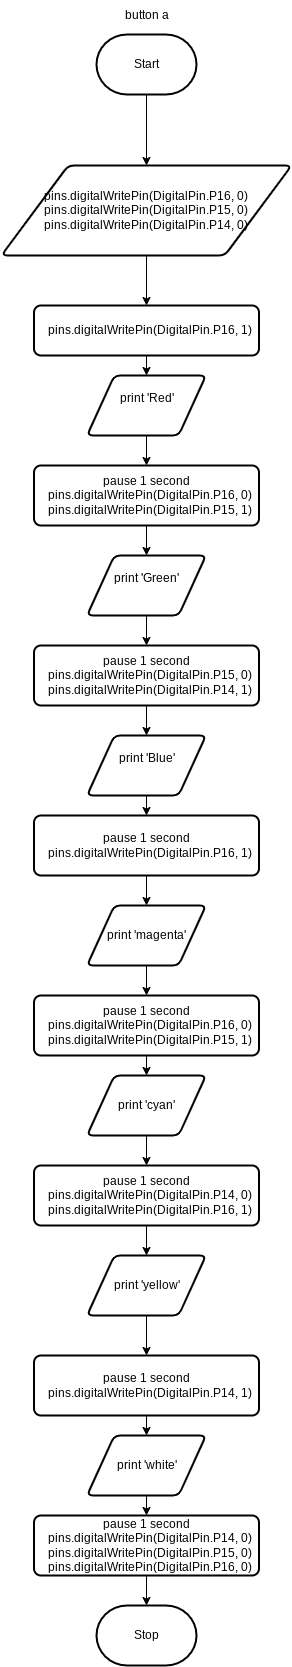

The diagram above was exported from draw.io. Its source (the exported page's mxGraphModel, read from the mxfile embedded in the PNG):
<mxGraphModel dx="1086" dy="703" grid="1" gridSize="10" guides="1" tooltips="1" connect="1" arrows="1" fold="1" page="1" pageScale="1" pageWidth="850" pageHeight="1100" math="0" shadow="0">
  <root>
    <mxCell id="0" />
    <mxCell id="1" parent="0" />
    <mxCell id="6" value="" style="edgeStyle=none;html=1;" parent="1" source="2" target="5" edge="1">
      <mxGeometry relative="1" as="geometry" />
    </mxCell>
    <mxCell id="2" value="Start" style="strokeWidth=2;html=1;shape=mxgraph.flowchart.terminator;whiteSpace=wrap;" parent="1" vertex="1">
      <mxGeometry x="371" y="79" width="100" height="60" as="geometry" />
    </mxCell>
    <mxCell id="3" value="Stop" style="strokeWidth=2;html=1;shape=mxgraph.flowchart.terminator;whiteSpace=wrap;" parent="1" vertex="1">
      <mxGeometry x="371" y="1650" width="100" height="60" as="geometry" />
    </mxCell>
    <mxCell id="8" value="" style="edgeStyle=none;html=1;" parent="1" source="5" target="7" edge="1">
      <mxGeometry relative="1" as="geometry" />
    </mxCell>
    <mxCell id="5" value="pins.digitalWritePin(DigitalPin.P16, 0)&lt;br&gt;pins.digitalWritePin(DigitalPin.P15, 0)&lt;br&gt;pins.digitalWritePin(DigitalPin.P14, 0)" style="shape=parallelogram;html=1;strokeWidth=2;perimeter=parallelogramPerimeter;whiteSpace=wrap;rounded=1;arcSize=12;size=0.23;" parent="1" vertex="1">
      <mxGeometry x="276" y="210" width="290" height="90" as="geometry" />
    </mxCell>
    <mxCell id="11" value="" style="edgeStyle=none;html=1;" parent="1" source="7" target="10" edge="1">
      <mxGeometry relative="1" as="geometry" />
    </mxCell>
    <mxCell id="7" value="&amp;nbsp; pins.digitalWritePin(DigitalPin.P16, 1)&lt;br&gt;" style="rounded=1;whiteSpace=wrap;html=1;absoluteArcSize=1;arcSize=14;strokeWidth=2;" parent="1" vertex="1">
      <mxGeometry x="308.5" y="350" width="225" height="50" as="geometry" />
    </mxCell>
    <mxCell id="9" value="button a" style="text;html=1;align=center;verticalAlign=middle;resizable=0;points=[];autosize=1;strokeColor=none;fillColor=none;" parent="1" vertex="1">
      <mxGeometry x="386" y="45" width="70" height="30" as="geometry" />
    </mxCell>
    <mxCell id="13" value="" style="edgeStyle=none;html=1;" parent="1" source="10" target="12" edge="1">
      <mxGeometry relative="1" as="geometry" />
    </mxCell>
    <mxCell id="10" value="print 'Red'&lt;br&gt;&amp;nbsp;" style="shape=parallelogram;html=1;strokeWidth=2;perimeter=parallelogramPerimeter;whiteSpace=wrap;rounded=1;arcSize=12;size=0.23;" parent="1" vertex="1">
      <mxGeometry x="361.5" y="420" width="119" height="60" as="geometry" />
    </mxCell>
    <mxCell id="23" value="" style="edgeStyle=none;html=1;entryX=0.5;entryY=0;entryDx=0;entryDy=0;" parent="1" source="12" target="21" edge="1">
      <mxGeometry relative="1" as="geometry">
        <mxPoint x="421" y="600" as="targetPoint" />
      </mxGeometry>
    </mxCell>
    <mxCell id="12" value="pause 1 second&lt;br&gt;&amp;nbsp; pins.digitalWritePin(DigitalPin.P16, 0)&lt;br&gt;&amp;nbsp; pins.digitalWritePin(DigitalPin.P15, 1)" style="rounded=1;whiteSpace=wrap;html=1;absoluteArcSize=1;arcSize=14;strokeWidth=2;" parent="1" vertex="1">
      <mxGeometry x="308.5" y="510" width="225" height="60" as="geometry" />
    </mxCell>
    <mxCell id="20" value="" style="edgeStyle=none;html=1;" parent="1" source="21" target="22" edge="1">
      <mxGeometry relative="1" as="geometry" />
    </mxCell>
    <mxCell id="21" value="print 'Green'&lt;br&gt;&amp;nbsp;" style="shape=parallelogram;html=1;strokeWidth=2;perimeter=parallelogramPerimeter;whiteSpace=wrap;rounded=1;arcSize=12;size=0.23;" parent="1" vertex="1">
      <mxGeometry x="361.5" y="600" width="119" height="60" as="geometry" />
    </mxCell>
    <mxCell id="30" value="" style="edgeStyle=none;html=1;" parent="1" source="22" target="28" edge="1">
      <mxGeometry relative="1" as="geometry" />
    </mxCell>
    <mxCell id="22" value="pause 1 second&lt;br&gt;&amp;nbsp; pins.digitalWritePin(DigitalPin.P15, 0)&lt;br&gt;&amp;nbsp; pins.digitalWritePin(DigitalPin.P14, 1)" style="rounded=1;whiteSpace=wrap;html=1;absoluteArcSize=1;arcSize=14;strokeWidth=2;" parent="1" vertex="1">
      <mxGeometry x="308.5" y="690" width="225" height="60" as="geometry" />
    </mxCell>
    <mxCell id="27" value="" style="edgeStyle=none;html=1;" parent="1" source="28" target="29" edge="1">
      <mxGeometry relative="1" as="geometry" />
    </mxCell>
    <mxCell id="28" value="print 'Blue'&lt;br&gt;&amp;nbsp;" style="shape=parallelogram;html=1;strokeWidth=2;perimeter=parallelogramPerimeter;whiteSpace=wrap;rounded=1;arcSize=12;size=0.23;" parent="1" vertex="1">
      <mxGeometry x="361.5" y="780" width="119" height="60" as="geometry" />
    </mxCell>
    <mxCell id="32" value="" style="edgeStyle=none;html=1;" parent="1" source="29" target="31" edge="1">
      <mxGeometry relative="1" as="geometry" />
    </mxCell>
    <mxCell id="29" value="pause 1 second&lt;br&gt;&amp;nbsp; pins.digitalWritePin(DigitalPin.P16, 1)" style="rounded=1;whiteSpace=wrap;html=1;absoluteArcSize=1;arcSize=14;strokeWidth=2;" parent="1" vertex="1">
      <mxGeometry x="308.5" y="860" width="225" height="60" as="geometry" />
    </mxCell>
    <mxCell id="34" value="" style="edgeStyle=none;html=1;" parent="1" source="31" target="33" edge="1">
      <mxGeometry relative="1" as="geometry" />
    </mxCell>
    <mxCell id="31" value="print 'magenta'" style="shape=parallelogram;html=1;strokeWidth=2;perimeter=parallelogramPerimeter;whiteSpace=wrap;rounded=1;arcSize=12;size=0.23;" parent="1" vertex="1">
      <mxGeometry x="361.5" y="950" width="119" height="60" as="geometry" />
    </mxCell>
    <mxCell id="36" value="" style="edgeStyle=none;html=1;" parent="1" source="33" target="35" edge="1">
      <mxGeometry relative="1" as="geometry" />
    </mxCell>
    <mxCell id="33" value="pause 1 second&lt;br&gt;&amp;nbsp; pins.digitalWritePin(DigitalPin.P16, 0)&lt;br&gt;&amp;nbsp; pins.digitalWritePin(DigitalPin.P15, 1)" style="rounded=1;whiteSpace=wrap;html=1;absoluteArcSize=1;arcSize=14;strokeWidth=2;" parent="1" vertex="1">
      <mxGeometry x="308.5" y="1040" width="225" height="60" as="geometry" />
    </mxCell>
    <mxCell id="38" value="" style="edgeStyle=none;html=1;" parent="1" source="35" target="37" edge="1">
      <mxGeometry relative="1" as="geometry" />
    </mxCell>
    <mxCell id="35" value="print 'cyan'" style="shape=parallelogram;html=1;strokeWidth=2;perimeter=parallelogramPerimeter;whiteSpace=wrap;rounded=1;arcSize=12;size=0.23;" parent="1" vertex="1">
      <mxGeometry x="361.5" y="1120" width="119" height="60" as="geometry" />
    </mxCell>
    <mxCell id="40" value="" style="edgeStyle=none;html=1;" parent="1" source="37" target="39" edge="1">
      <mxGeometry relative="1" as="geometry" />
    </mxCell>
    <mxCell id="37" value="pause 1 second&lt;br&gt;&amp;nbsp; pins.digitalWritePin(DigitalPin.P14, 0)&lt;br&gt;&amp;nbsp; pins.digitalWritePin(DigitalPin.P16, 1)" style="rounded=1;whiteSpace=wrap;html=1;absoluteArcSize=1;arcSize=14;strokeWidth=2;" parent="1" vertex="1">
      <mxGeometry x="308.5" y="1210" width="225" height="60" as="geometry" />
    </mxCell>
    <mxCell id="42" value="" style="edgeStyle=none;html=1;" parent="1" source="39" target="41" edge="1">
      <mxGeometry relative="1" as="geometry" />
    </mxCell>
    <mxCell id="39" value="print 'yellow'" style="shape=parallelogram;html=1;strokeWidth=2;perimeter=parallelogramPerimeter;whiteSpace=wrap;rounded=1;arcSize=12;size=0.23;" parent="1" vertex="1">
      <mxGeometry x="361.5" y="1300" width="119" height="60" as="geometry" />
    </mxCell>
    <mxCell id="45" value="" style="edgeStyle=none;html=1;" parent="1" source="41" target="43" edge="1">
      <mxGeometry relative="1" as="geometry" />
    </mxCell>
    <mxCell id="41" value="pause 1 second&lt;br&gt;&amp;nbsp; pins.digitalWritePin(DigitalPin.P14, 1)" style="rounded=1;whiteSpace=wrap;html=1;absoluteArcSize=1;arcSize=14;strokeWidth=2;" parent="1" vertex="1">
      <mxGeometry x="308.5" y="1400" width="225" height="60" as="geometry" />
    </mxCell>
    <mxCell id="47" value="" style="edgeStyle=none;html=1;" parent="1" source="43" target="46" edge="1">
      <mxGeometry relative="1" as="geometry" />
    </mxCell>
    <mxCell id="43" value="print 'white'" style="shape=parallelogram;html=1;strokeWidth=2;perimeter=parallelogramPerimeter;whiteSpace=wrap;rounded=1;arcSize=12;size=0.23;" parent="1" vertex="1">
      <mxGeometry x="361.5" y="1480" width="119" height="60" as="geometry" />
    </mxCell>
    <mxCell id="48" value="" style="edgeStyle=none;html=1;" parent="1" source="46" target="3" edge="1">
      <mxGeometry relative="1" as="geometry" />
    </mxCell>
    <mxCell id="46" value="pause 1 second&lt;br&gt;&amp;nbsp; pins.digitalWritePin(DigitalPin.P14, 0)&lt;br&gt;&amp;nbsp; pins.digitalWritePin(DigitalPin.P15, 0)&lt;br&gt;&amp;nbsp; pins.digitalWritePin(DigitalPin.P16, 0)" style="rounded=1;whiteSpace=wrap;html=1;absoluteArcSize=1;arcSize=14;strokeWidth=2;" parent="1" vertex="1">
      <mxGeometry x="308.5" y="1560" width="225" height="60" as="geometry" />
    </mxCell>
  </root>
</mxGraphModel>